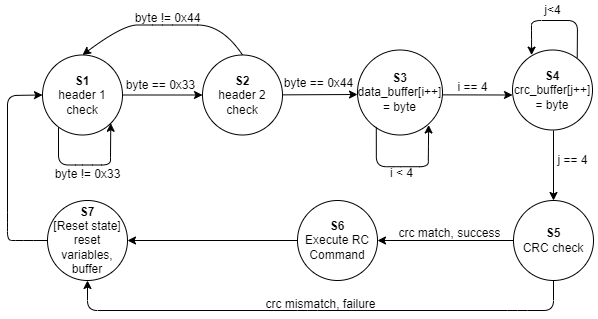

The diagram above was exported from draw.io. Its source (the exported page's mxGraphModel, read from the mxfile embedded in the PNG):
<mxGraphModel dx="1038" dy="649" grid="1" gridSize="10" guides="1" tooltips="1" connect="1" arrows="1" fold="1" page="1" pageScale="1" pageWidth="827" pageHeight="1169" math="0" shadow="0">
  <root>
    <mxCell id="0" />
    <mxCell id="1" parent="0" />
    <mxCell id="1s40FAVeyFrNUFoXHw7r-1" value="&lt;font style=&quot;font-size: 12px&quot;&gt;&lt;b&gt;S1&lt;/b&gt;&lt;br&gt;header 1 check&lt;/font&gt;" style="ellipse;whiteSpace=wrap;html=1;aspect=fixed;" parent="1" vertex="1">
      <mxGeometry x="155" y="314.5" width="80" height="80" as="geometry" />
    </mxCell>
    <mxCell id="1s40FAVeyFrNUFoXHw7r-2" value="&lt;font style=&quot;font-size: 12px&quot;&gt;&lt;b&gt;S2&lt;/b&gt;&lt;br&gt;header 2 check&lt;/font&gt;" style="ellipse;whiteSpace=wrap;html=1;aspect=fixed;" parent="1" vertex="1">
      <mxGeometry x="315" y="314.5" width="80" height="80" as="geometry" />
    </mxCell>
    <mxCell id="1s40FAVeyFrNUFoXHw7r-5" value="" style="endArrow=classic;html=1;rounded=1;exitX=0.2;exitY=0.903;exitDx=0;exitDy=0;entryX=1;entryY=1;entryDx=0;entryDy=0;exitPerimeter=0;" parent="1" source="1s40FAVeyFrNUFoXHw7r-1" target="1s40FAVeyFrNUFoXHw7r-1" edge="1">
      <mxGeometry width="50" height="50" relative="1" as="geometry">
        <mxPoint x="305" y="354.5" as="sourcePoint" />
        <mxPoint x="245" y="394.5" as="targetPoint" />
        <Array as="points">
          <mxPoint x="171" y="424.5" />
          <mxPoint x="195" y="424.5" />
          <mxPoint x="223" y="424.5" />
          <mxPoint x="223" y="414.5" />
        </Array>
      </mxGeometry>
    </mxCell>
    <mxCell id="1s40FAVeyFrNUFoXHw7r-7" value="&lt;font style=&quot;font-size: 12px&quot;&gt;byte != 0x33&lt;/font&gt;" style="text;html=1;align=center;verticalAlign=middle;resizable=0;points=[];autosize=1;strokeColor=none;fillColor=none;" parent="1" vertex="1">
      <mxGeometry x="160" y="423.5" width="80" height="20" as="geometry" />
    </mxCell>
    <mxCell id="1s40FAVeyFrNUFoXHw7r-8" value="" style="endArrow=classic;html=1;rounded=0;exitX=1;exitY=0.5;exitDx=0;exitDy=0;entryX=0;entryY=0.5;entryDx=0;entryDy=0;" parent="1" source="1s40FAVeyFrNUFoXHw7r-1" target="1s40FAVeyFrNUFoXHw7r-2" edge="1">
      <mxGeometry width="50" height="50" relative="1" as="geometry">
        <mxPoint x="265" y="404.5" as="sourcePoint" />
        <mxPoint x="305" y="354.5" as="targetPoint" />
      </mxGeometry>
    </mxCell>
    <mxCell id="1s40FAVeyFrNUFoXHw7r-9" value="&lt;font style=&quot;font-size: 12px&quot;&gt;byte == 0x33&lt;/font&gt;" style="text;html=1;align=center;verticalAlign=middle;resizable=0;points=[];autosize=1;strokeColor=none;fillColor=none;" parent="1" vertex="1">
      <mxGeometry x="228" y="334.5" width="90" height="20" as="geometry" />
    </mxCell>
    <mxCell id="1s40FAVeyFrNUFoXHw7r-10" value="" style="curved=1;endArrow=classic;html=1;rounded=0;fontSize=10;exitX=0.5;exitY=0;exitDx=0;exitDy=0;entryX=0.5;entryY=0;entryDx=0;entryDy=0;" parent="1" source="1s40FAVeyFrNUFoXHw7r-2" target="1s40FAVeyFrNUFoXHw7r-1" edge="1">
      <mxGeometry width="50" height="50" relative="1" as="geometry">
        <mxPoint x="275" y="394.5" as="sourcePoint" />
        <mxPoint x="205" y="274.5" as="targetPoint" />
        <Array as="points">
          <mxPoint x="335" y="284.5" />
          <mxPoint x="285" y="284.5" />
          <mxPoint x="265" y="284.5" />
          <mxPoint x="235" y="284.5" />
        </Array>
      </mxGeometry>
    </mxCell>
    <mxCell id="1s40FAVeyFrNUFoXHw7r-11" value="&lt;font style=&quot;font-size: 12px&quot;&gt;byte != 0x44&lt;/font&gt;" style="text;html=1;align=center;verticalAlign=middle;resizable=0;points=[];autosize=1;strokeColor=none;fillColor=none;fontSize=10;" parent="1" vertex="1">
      <mxGeometry x="240" y="267.5" width="80" height="20" as="geometry" />
    </mxCell>
    <mxCell id="1s40FAVeyFrNUFoXHw7r-12" value="&lt;font style=&quot;font-size: 12px&quot;&gt;&lt;b&gt;S3&lt;/b&gt;&lt;br&gt;data_buffer[i++] = byte&lt;/font&gt;" style="ellipse;whiteSpace=wrap;html=1;aspect=fixed;fontSize=10;" parent="1" vertex="1">
      <mxGeometry x="470" y="309.5" width="85" height="85" as="geometry" />
    </mxCell>
    <mxCell id="1s40FAVeyFrNUFoXHw7r-13" value="&lt;font style=&quot;font-size: 12px&quot;&gt;byte == 0x44&lt;/font&gt;" style="text;html=1;align=center;verticalAlign=middle;resizable=0;points=[];autosize=1;strokeColor=none;fillColor=none;" parent="1" vertex="1">
      <mxGeometry x="386" y="332.5" width="90" height="20" as="geometry" />
    </mxCell>
    <mxCell id="1s40FAVeyFrNUFoXHw7r-14" value="" style="endArrow=classic;html=1;rounded=0;exitX=1;exitY=0.5;exitDx=0;exitDy=0;" parent="1" edge="1">
      <mxGeometry width="50" height="50" relative="1" as="geometry">
        <mxPoint x="395.00000000000034" y="354.36" as="sourcePoint" />
        <mxPoint x="470" y="354" as="targetPoint" />
      </mxGeometry>
    </mxCell>
    <mxCell id="1s40FAVeyFrNUFoXHw7r-15" value="" style="endArrow=classic;html=1;rounded=1;exitX=0.221;exitY=0.905;exitDx=0;exitDy=0;entryX=1;entryY=1;entryDx=0;entryDy=0;exitPerimeter=0;" parent="1" source="1s40FAVeyFrNUFoXHw7r-12" edge="1">
      <mxGeometry width="50" height="50" relative="1" as="geometry">
        <mxPoint x="488.8599999999999" y="388.46000000000004" as="sourcePoint" />
        <mxPoint x="541.1442712474645" y="384.50427124746454" as="targetPoint" />
        <Array as="points">
          <mxPoint x="488.86" y="426.22" />
          <mxPoint x="512.86" y="426.22" />
          <mxPoint x="540.86" y="426.22" />
          <mxPoint x="540.86" y="416.22" />
        </Array>
      </mxGeometry>
    </mxCell>
    <mxCell id="1s40FAVeyFrNUFoXHw7r-16" value="&lt;font style=&quot;font-size: 12px&quot;&gt;i &amp;lt; 4&lt;/font&gt;" style="text;html=1;align=center;verticalAlign=middle;resizable=0;points=[];autosize=1;strokeColor=none;fillColor=none;" parent="1" vertex="1">
      <mxGeometry x="494" y="422.5" width="40" height="20" as="geometry" />
    </mxCell>
    <mxCell id="1s40FAVeyFrNUFoXHw7r-17" value="" style="endArrow=classic;html=1;rounded=0;exitX=1;exitY=0.5;exitDx=0;exitDy=0;" parent="1" edge="1">
      <mxGeometry width="50" height="50" relative="1" as="geometry">
        <mxPoint x="555.0000000000003" y="354.36" as="sourcePoint" />
        <mxPoint x="625" y="354.5" as="targetPoint" />
      </mxGeometry>
    </mxCell>
    <mxCell id="1s40FAVeyFrNUFoXHw7r-18" value="&lt;font style=&quot;font-size: 12px&quot;&gt;i == 4&lt;/font&gt;" style="text;html=1;align=center;verticalAlign=middle;resizable=0;points=[];autosize=1;strokeColor=none;fillColor=none;fontSize=10;" parent="1" vertex="1">
      <mxGeometry x="560" y="336.5" width="50" height="20" as="geometry" />
    </mxCell>
    <mxCell id="1s40FAVeyFrNUFoXHw7r-19" value="&lt;font style=&quot;font-size: 12px&quot;&gt;&lt;b&gt;S4&lt;/b&gt;&lt;br&gt;crc_buffer[j++] = byte&lt;/font&gt;" style="ellipse;whiteSpace=wrap;html=1;aspect=fixed;" parent="1" vertex="1">
      <mxGeometry x="625" y="309.5" width="80" height="80" as="geometry" />
    </mxCell>
    <mxCell id="1s40FAVeyFrNUFoXHw7r-20" value="" style="endArrow=classic;html=1;rounded=1;exitX=0.809;exitY=0.102;exitDx=0;exitDy=0;exitPerimeter=0;entryX=0.239;entryY=0.064;entryDx=0;entryDy=0;entryPerimeter=0;" parent="1" source="1s40FAVeyFrNUFoXHw7r-19" target="1s40FAVeyFrNUFoXHw7r-19" edge="1">
      <mxGeometry width="50" height="50" relative="1" as="geometry">
        <mxPoint x="707.96" y="368.29999999999995" as="sourcePoint" />
        <mxPoint x="701.1600000000001" y="330.93999999999994" as="targetPoint" />
        <Array as="points">
          <mxPoint x="690" y="280" />
          <mxPoint x="644" y="280" />
          <mxPoint x="644" y="290" />
        </Array>
      </mxGeometry>
    </mxCell>
    <mxCell id="1s40FAVeyFrNUFoXHw7r-21" value="&lt;font style=&quot;font-size: 12px&quot;&gt;j&amp;lt;4&lt;/font&gt;" style="text;html=1;align=center;verticalAlign=middle;resizable=0;points=[];autosize=1;strokeColor=none;fillColor=none;fontSize=10;" parent="1" vertex="1">
      <mxGeometry x="650" y="260" width="30" height="20" as="geometry" />
    </mxCell>
    <mxCell id="1s40FAVeyFrNUFoXHw7r-22" value="&lt;b&gt;S5&lt;/b&gt;&lt;br&gt;CRC check" style="ellipse;whiteSpace=wrap;html=1;aspect=fixed;" parent="1" vertex="1">
      <mxGeometry x="626" y="460" width="80" height="80" as="geometry" />
    </mxCell>
    <mxCell id="1s40FAVeyFrNUFoXHw7r-23" value="" style="endArrow=classic;html=1;rounded=1;fontSize=10;entryX=0.5;entryY=0;entryDx=0;entryDy=0;" parent="1" target="1s40FAVeyFrNUFoXHw7r-22" edge="1">
      <mxGeometry width="50" height="50" relative="1" as="geometry">
        <mxPoint x="666" y="390" as="sourcePoint" />
        <mxPoint x="666" y="440" as="targetPoint" />
      </mxGeometry>
    </mxCell>
    <mxCell id="1s40FAVeyFrNUFoXHw7r-24" value="&lt;font style=&quot;font-size: 12px&quot;&gt;j == 4&lt;/font&gt;" style="text;html=1;align=center;verticalAlign=middle;resizable=0;points=[];autosize=1;strokeColor=none;fillColor=none;fontSize=10;" parent="1" vertex="1">
      <mxGeometry x="660" y="410" width="50" height="20" as="geometry" />
    </mxCell>
    <mxCell id="1s40FAVeyFrNUFoXHw7r-25" value="&lt;font style=&quot;font-size: 12px&quot;&gt;&lt;b&gt;S7&lt;/b&gt;&lt;br&gt;[Reset state]&lt;br&gt;reset variables, buffer&lt;/font&gt;" style="ellipse;whiteSpace=wrap;html=1;aspect=fixed;fontSize=10;" parent="1" vertex="1">
      <mxGeometry x="160" y="460" width="80" height="80" as="geometry" />
    </mxCell>
    <mxCell id="1s40FAVeyFrNUFoXHw7r-26" value="&lt;font style=&quot;font-size: 12px&quot;&gt;&lt;b&gt;S6&lt;/b&gt;&lt;br&gt;Execute RC Command&lt;/font&gt;" style="ellipse;whiteSpace=wrap;html=1;aspect=fixed;" parent="1" vertex="1">
      <mxGeometry x="410" y="460" width="80" height="80" as="geometry" />
    </mxCell>
    <mxCell id="1s40FAVeyFrNUFoXHw7r-27" value="" style="endArrow=classic;html=1;rounded=1;fontSize=10;exitX=0;exitY=0.5;exitDx=0;exitDy=0;entryX=1;entryY=0.5;entryDx=0;entryDy=0;" parent="1" source="1s40FAVeyFrNUFoXHw7r-22" target="1s40FAVeyFrNUFoXHw7r-26" edge="1">
      <mxGeometry width="50" height="50" relative="1" as="geometry">
        <mxPoint x="406" y="450" as="sourcePoint" />
        <mxPoint x="456" y="400" as="targetPoint" />
      </mxGeometry>
    </mxCell>
    <mxCell id="1s40FAVeyFrNUFoXHw7r-28" value="&lt;font style=&quot;font-size: 12px&quot;&gt;crc match, success&lt;/font&gt;" style="text;html=1;align=center;verticalAlign=middle;resizable=0;points=[];autosize=1;strokeColor=none;fillColor=none;fontSize=10;" parent="1" vertex="1">
      <mxGeometry x="502" y="483" width="120" height="20" as="geometry" />
    </mxCell>
    <mxCell id="1s40FAVeyFrNUFoXHw7r-29" value="" style="endArrow=classic;html=1;rounded=1;fontSize=12;entryX=1;entryY=0.5;entryDx=0;entryDy=0;exitX=0;exitY=0.5;exitDx=0;exitDy=0;" parent="1" source="1s40FAVeyFrNUFoXHw7r-26" target="1s40FAVeyFrNUFoXHw7r-25" edge="1">
      <mxGeometry width="50" height="50" relative="1" as="geometry">
        <mxPoint x="406" y="500" as="sourcePoint" />
        <mxPoint x="446" y="410" as="targetPoint" />
      </mxGeometry>
    </mxCell>
    <mxCell id="1s40FAVeyFrNUFoXHw7r-31" value="" style="endArrow=classic;html=1;rounded=1;exitX=0;exitY=0.5;exitDx=0;exitDy=0;entryX=0;entryY=0.5;entryDx=0;entryDy=0;" parent="1" source="1s40FAVeyFrNUFoXHw7r-25" target="1s40FAVeyFrNUFoXHw7r-1" edge="1">
      <mxGeometry width="50" height="50" relative="1" as="geometry">
        <mxPoint x="96" y="444.46000000000004" as="sourcePoint" />
        <mxPoint x="148.28427124746202" y="440.50427124746204" as="targetPoint" />
        <Array as="points">
          <mxPoint x="136" y="500" />
          <mxPoint x="120" y="500" />
          <mxPoint x="120" y="482.22" />
          <mxPoint x="120" y="355" />
        </Array>
      </mxGeometry>
    </mxCell>
    <mxCell id="1s40FAVeyFrNUFoXHw7r-32" value="" style="endArrow=classic;html=1;rounded=1;exitX=0.5;exitY=1;exitDx=0;exitDy=0;entryX=0.5;entryY=1;entryDx=0;entryDy=0;" parent="1" source="1s40FAVeyFrNUFoXHw7r-22" target="1s40FAVeyFrNUFoXHw7r-25" edge="1">
      <mxGeometry width="50" height="50" relative="1" as="geometry">
        <mxPoint x="370" y="590.5600000000001" as="sourcePoint" />
        <mxPoint x="422.38427124746477" y="590.0042712474645" as="targetPoint" />
        <Array as="points">
          <mxPoint x="666" y="570" />
          <mxPoint x="630" y="570" />
          <mxPoint x="420" y="570" />
          <mxPoint x="200" y="570" />
        </Array>
      </mxGeometry>
    </mxCell>
    <mxCell id="1s40FAVeyFrNUFoXHw7r-33" value="&lt;font style=&quot;font-size: 12px&quot;&gt;crc mismatch, failure&lt;/font&gt;" style="text;html=1;align=center;verticalAlign=middle;resizable=0;points=[];autosize=1;strokeColor=none;fillColor=none;fontSize=12;" parent="1" vertex="1">
      <mxGeometry x="368" y="554" width="130" height="20" as="geometry" />
    </mxCell>
  </root>
</mxGraphModel>